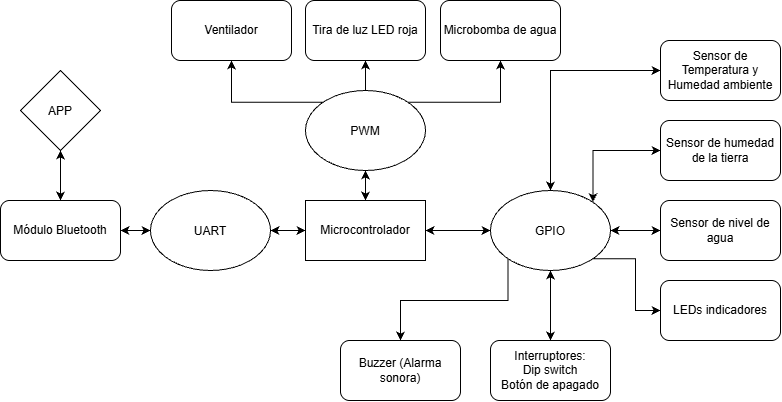

The diagram above was exported from draw.io. Its source (the exported page's mxGraphModel, read from the mxfile embedded in the PNG):
<mxGraphModel dx="715" dy="390" grid="1" gridSize="10" guides="1" tooltips="1" connect="1" arrows="1" fold="1" page="1" pageScale="1" pageWidth="850" pageHeight="1100" math="0" shadow="0">
  <root>
    <mxCell id="0" />
    <mxCell id="1" parent="0" />
    <mxCell id="m13QhDNIckIGn60GZCyo-1" parent="1" style="rounded=0;whiteSpace=wrap;html=1;" value="Microcontrolador" vertex="1">
      <mxGeometry height="60" width="120" x="365" y="240" as="geometry" />
    </mxCell>
    <mxCell id="m13QhDNIckIGn60GZCyo-31" edge="1" parent="1" source="m13QhDNIckIGn60GZCyo-3" style="edgeStyle=orthogonalEdgeStyle;rounded=0;orthogonalLoop=1;jettySize=auto;html=1;exitX=1;exitY=1;exitDx=0;exitDy=0;entryX=0;entryY=0.5;entryDx=0;entryDy=0;defaultLabelBackgroundColor=page;" target="m13QhDNIckIGn60GZCyo-30">
      <mxGeometry relative="1" as="geometry" />
    </mxCell>
    <mxCell id="m13QhDNIckIGn60GZCyo-35" edge="1" parent="1" source="m13QhDNIckIGn60GZCyo-3" style="edgeStyle=orthogonalEdgeStyle;rounded=0;orthogonalLoop=1;jettySize=auto;html=1;exitX=0;exitY=1;exitDx=0;exitDy=0;entryX=0.5;entryY=0;entryDx=0;entryDy=0;defaultLabelBackgroundColor=page;" target="m13QhDNIckIGn60GZCyo-34">
      <mxGeometry relative="1" as="geometry">
        <Array as="points">
          <mxPoint x="567.6" y="340" />
          <mxPoint x="460" y="340" />
        </Array>
      </mxGeometry>
    </mxCell>
    <mxCell id="m13QhDNIckIGn60GZCyo-3" parent="1" style="ellipse;whiteSpace=wrap;html=1;shapeInside=1;" value="GPIO" vertex="1">
      <mxGeometry height="80" width="120" x="550" y="230" as="geometry" />
    </mxCell>
    <mxCell id="m13QhDNIckIGn60GZCyo-5" parent="1" style="rounded=1;whiteSpace=wrap;html=1;roundedPerimeter=1;" value="Sensor de Temperatura y Humedad ambiente" vertex="1">
      <mxGeometry height="60" width="120" x="720" y="80" as="geometry" />
    </mxCell>
    <mxCell id="m13QhDNIckIGn60GZCyo-6" parent="1" style="rounded=1;whiteSpace=wrap;html=1;roundedPerimeter=1;" value="Sensor de humedad de la tierra" vertex="1">
      <mxGeometry height="60" width="120" x="720" y="160" as="geometry" />
    </mxCell>
    <mxCell id="m13QhDNIckIGn60GZCyo-7" parent="1" style="rounded=1;whiteSpace=wrap;html=1;roundedPerimeter=1;" value="Sensor de nivel de agua" vertex="1">
      <mxGeometry height="60" width="120" x="720" y="240" as="geometry" />
    </mxCell>
    <mxCell id="m13QhDNIckIGn60GZCyo-8" edge="1" parent="1" source="m13QhDNIckIGn60GZCyo-1" style="endArrow=classic;startArrow=classic;html=1;rounded=0;defaultLabelBackgroundColor=page;exitX=1;exitY=0.5;exitDx=0;exitDy=0;" target="m13QhDNIckIGn60GZCyo-3" value="">
      <mxGeometry height="50" relative="1" width="50" as="geometry">
        <mxPoint x="510" y="260" as="sourcePoint" />
        <mxPoint x="560" y="210" as="targetPoint" />
      </mxGeometry>
    </mxCell>
    <mxCell id="m13QhDNIckIGn60GZCyo-10" edge="1" parent="1" source="m13QhDNIckIGn60GZCyo-3" style="endArrow=classic;startArrow=classic;html=1;rounded=0;defaultLabelBackgroundColor=page;entryX=0;entryY=0.5;entryDx=0;entryDy=0;exitX=1;exitY=0.5;exitDx=0;exitDy=0;" target="m13QhDNIckIGn60GZCyo-7" value="">
      <mxGeometry height="50" relative="1" width="50" as="geometry">
        <mxPoint x="510" y="260" as="sourcePoint" />
        <mxPoint x="560" y="210" as="targetPoint" />
      </mxGeometry>
    </mxCell>
    <mxCell id="m13QhDNIckIGn60GZCyo-11" edge="1" parent="1" source="m13QhDNIckIGn60GZCyo-3" style="endArrow=classic;startArrow=classic;html=1;rounded=0;defaultLabelBackgroundColor=page;exitX=0.5;exitY=0;exitDx=0;exitDy=0;entryX=0;entryY=0.5;entryDx=0;entryDy=0;" target="m13QhDNIckIGn60GZCyo-5" value="">
      <mxGeometry height="50" relative="1" width="50" as="geometry">
        <Array as="points">
          <mxPoint x="610" y="110" />
        </Array>
        <mxPoint x="670" y="400" as="sourcePoint" />
        <mxPoint x="720" y="350" as="targetPoint" />
      </mxGeometry>
    </mxCell>
    <mxCell id="m13QhDNIckIGn60GZCyo-12" edge="1" parent="1" source="m13QhDNIckIGn60GZCyo-3" style="endArrow=classic;startArrow=classic;html=1;rounded=0;defaultLabelBackgroundColor=page;exitX=1;exitY=0;exitDx=0;exitDy=0;" value="">
      <mxGeometry height="50" relative="1" width="50" as="geometry">
        <Array as="points">
          <mxPoint x="652.43" y="190" />
        </Array>
        <mxPoint x="670" y="240" as="sourcePoint" />
        <mxPoint x="720" y="190" as="targetPoint" />
      </mxGeometry>
    </mxCell>
    <mxCell id="m13QhDNIckIGn60GZCyo-27" edge="1" parent="1" source="m13QhDNIckIGn60GZCyo-13" style="edgeStyle=orthogonalEdgeStyle;rounded=0;orthogonalLoop=1;jettySize=auto;html=1;exitX=0.5;exitY=0;exitDx=0;exitDy=0;entryX=0.5;entryY=1;entryDx=0;entryDy=0;defaultLabelBackgroundColor=page;" target="m13QhDNIckIGn60GZCyo-14">
      <mxGeometry relative="1" as="geometry" />
    </mxCell>
    <mxCell id="m13QhDNIckIGn60GZCyo-28" edge="1" parent="1" source="m13QhDNIckIGn60GZCyo-13" style="edgeStyle=orthogonalEdgeStyle;rounded=0;orthogonalLoop=1;jettySize=auto;html=1;exitX=1;exitY=0;exitDx=0;exitDy=0;entryX=0.5;entryY=1;entryDx=0;entryDy=0;defaultLabelBackgroundColor=page;" target="m13QhDNIckIGn60GZCyo-15">
      <mxGeometry relative="1" as="geometry" />
    </mxCell>
    <mxCell id="m13QhDNIckIGn60GZCyo-29" edge="1" parent="1" source="m13QhDNIckIGn60GZCyo-13" style="edgeStyle=orthogonalEdgeStyle;rounded=0;orthogonalLoop=1;jettySize=auto;html=1;exitX=0;exitY=0;exitDx=0;exitDy=0;entryX=0.5;entryY=1;entryDx=0;entryDy=0;defaultLabelBackgroundColor=page;" target="m13QhDNIckIGn60GZCyo-16">
      <mxGeometry relative="1" as="geometry" />
    </mxCell>
    <mxCell id="m13QhDNIckIGn60GZCyo-13" parent="1" style="ellipse;whiteSpace=wrap;html=1;shapeInside=1;" value="PWM" vertex="1">
      <mxGeometry height="80" width="120" x="365" y="130" as="geometry" />
    </mxCell>
    <mxCell id="m13QhDNIckIGn60GZCyo-14" parent="1" style="rounded=1;whiteSpace=wrap;html=1;roundedPerimeter=1;" value="Tira de luz LED roja" vertex="1">
      <mxGeometry height="60" width="120" x="365" y="40" as="geometry" />
    </mxCell>
    <mxCell id="m13QhDNIckIGn60GZCyo-15" parent="1" style="rounded=1;whiteSpace=wrap;html=1;roundedPerimeter=1;" value="Microbomba de agua" vertex="1">
      <mxGeometry height="60" width="120" x="500" y="40" as="geometry" />
    </mxCell>
    <mxCell id="m13QhDNIckIGn60GZCyo-16" parent="1" style="rounded=1;whiteSpace=wrap;html=1;roundedPerimeter=1;" value="Ventilador" vertex="1">
      <mxGeometry height="60" width="120" x="231" y="40" as="geometry" />
    </mxCell>
    <mxCell id="m13QhDNIckIGn60GZCyo-17" edge="1" parent="1" source="m13QhDNIckIGn60GZCyo-1" style="endArrow=classic;startArrow=classic;html=1;rounded=0;defaultLabelBackgroundColor=page;entryX=0.5;entryY=1;entryDx=0;entryDy=0;exitX=0.5;exitY=0;exitDx=0;exitDy=0;" target="m13QhDNIckIGn60GZCyo-13" value="">
      <mxGeometry height="50" relative="1" width="50" as="geometry">
        <mxPoint x="470" y="190" as="sourcePoint" />
        <mxPoint x="520" y="140" as="targetPoint" />
      </mxGeometry>
    </mxCell>
    <mxCell id="m13QhDNIckIGn60GZCyo-21" parent="1" style="ellipse;whiteSpace=wrap;html=1;shapeInside=1;" value="UART" vertex="1">
      <mxGeometry height="80" width="120" x="210" y="230" as="geometry" />
    </mxCell>
    <mxCell id="m13QhDNIckIGn60GZCyo-22" parent="1" style="rounded=1;whiteSpace=wrap;html=1;roundedPerimeter=1;" value="Módulo Bluetooth" vertex="1">
      <mxGeometry height="60" width="120" x="60" y="240" as="geometry" />
    </mxCell>
    <mxCell id="m13QhDNIckIGn60GZCyo-23" parent="1" style="rhombus;whiteSpace=wrap;html=1;shapeInside=1;" value="APP" vertex="1">
      <mxGeometry height="80" width="80" x="80" y="110" as="geometry" />
    </mxCell>
    <mxCell id="m13QhDNIckIGn60GZCyo-24" edge="1" parent="1" source="m13QhDNIckIGn60GZCyo-21" style="endArrow=classic;startArrow=classic;html=1;rounded=0;defaultLabelBackgroundColor=page;entryX=0;entryY=0.5;entryDx=0;entryDy=0;exitX=1;exitY=0.5;exitDx=0;exitDy=0;" target="m13QhDNIckIGn60GZCyo-1" value="">
      <mxGeometry height="50" relative="1" width="50" as="geometry">
        <mxPoint x="350" y="410" as="sourcePoint" />
        <mxPoint x="400" y="360" as="targetPoint" />
      </mxGeometry>
    </mxCell>
    <mxCell id="m13QhDNIckIGn60GZCyo-25" edge="1" parent="1" source="m13QhDNIckIGn60GZCyo-22" style="endArrow=classic;startArrow=classic;html=1;rounded=0;defaultLabelBackgroundColor=page;exitX=1;exitY=0.5;exitDx=0;exitDy=0;" value="">
      <mxGeometry height="50" relative="1" width="50" as="geometry">
        <mxPoint x="160" y="320" as="sourcePoint" />
        <mxPoint x="210" y="270" as="targetPoint" />
      </mxGeometry>
    </mxCell>
    <mxCell id="m13QhDNIckIGn60GZCyo-26" edge="1" parent="1" source="m13QhDNIckIGn60GZCyo-23" style="endArrow=classic;startArrow=classic;html=1;rounded=0;defaultLabelBackgroundColor=page;exitX=0.5;exitY=1;exitDx=0;exitDy=0;entryX=0.5;entryY=0;entryDx=0;entryDy=0;" target="m13QhDNIckIGn60GZCyo-22" value="">
      <mxGeometry height="50" relative="1" width="50" as="geometry">
        <mxPoint x="10" y="320" as="sourcePoint" />
        <mxPoint x="60" y="270" as="targetPoint" />
      </mxGeometry>
    </mxCell>
    <mxCell id="m13QhDNIckIGn60GZCyo-30" parent="1" style="rounded=1;whiteSpace=wrap;html=1;roundedPerimeter=1;" value="LEDs indicadores" vertex="1">
      <mxGeometry height="60" width="120" x="720" y="320" as="geometry" />
    </mxCell>
    <mxCell id="m13QhDNIckIGn60GZCyo-32" parent="1" style="rounded=1;whiteSpace=wrap;html=1;roundedPerimeter=1;" value="Interruptores:&lt;div&gt;Dip switch&lt;br&gt;Botón de apagado&lt;/div&gt;" vertex="1">
      <mxGeometry height="60" width="120" x="550" y="380" as="geometry" />
    </mxCell>
    <mxCell id="m13QhDNIckIGn60GZCyo-33" edge="1" parent="1" source="m13QhDNIckIGn60GZCyo-32" style="endArrow=classic;startArrow=classic;html=1;rounded=0;defaultLabelBackgroundColor=page;exitX=0.5;exitY=0;exitDx=0;exitDy=0;" value="">
      <mxGeometry height="50" relative="1" width="50" as="geometry">
        <mxPoint x="560" y="360" as="sourcePoint" />
        <mxPoint x="610" y="310" as="targetPoint" />
      </mxGeometry>
    </mxCell>
    <mxCell id="m13QhDNIckIGn60GZCyo-34" parent="1" style="rounded=1;whiteSpace=wrap;html=1;roundedPerimeter=1;" value="Buzzer (Alarma sonora)" vertex="1">
      <mxGeometry height="60" width="120" x="400" y="380" as="geometry" />
    </mxCell>
  </root>
</mxGraphModel>